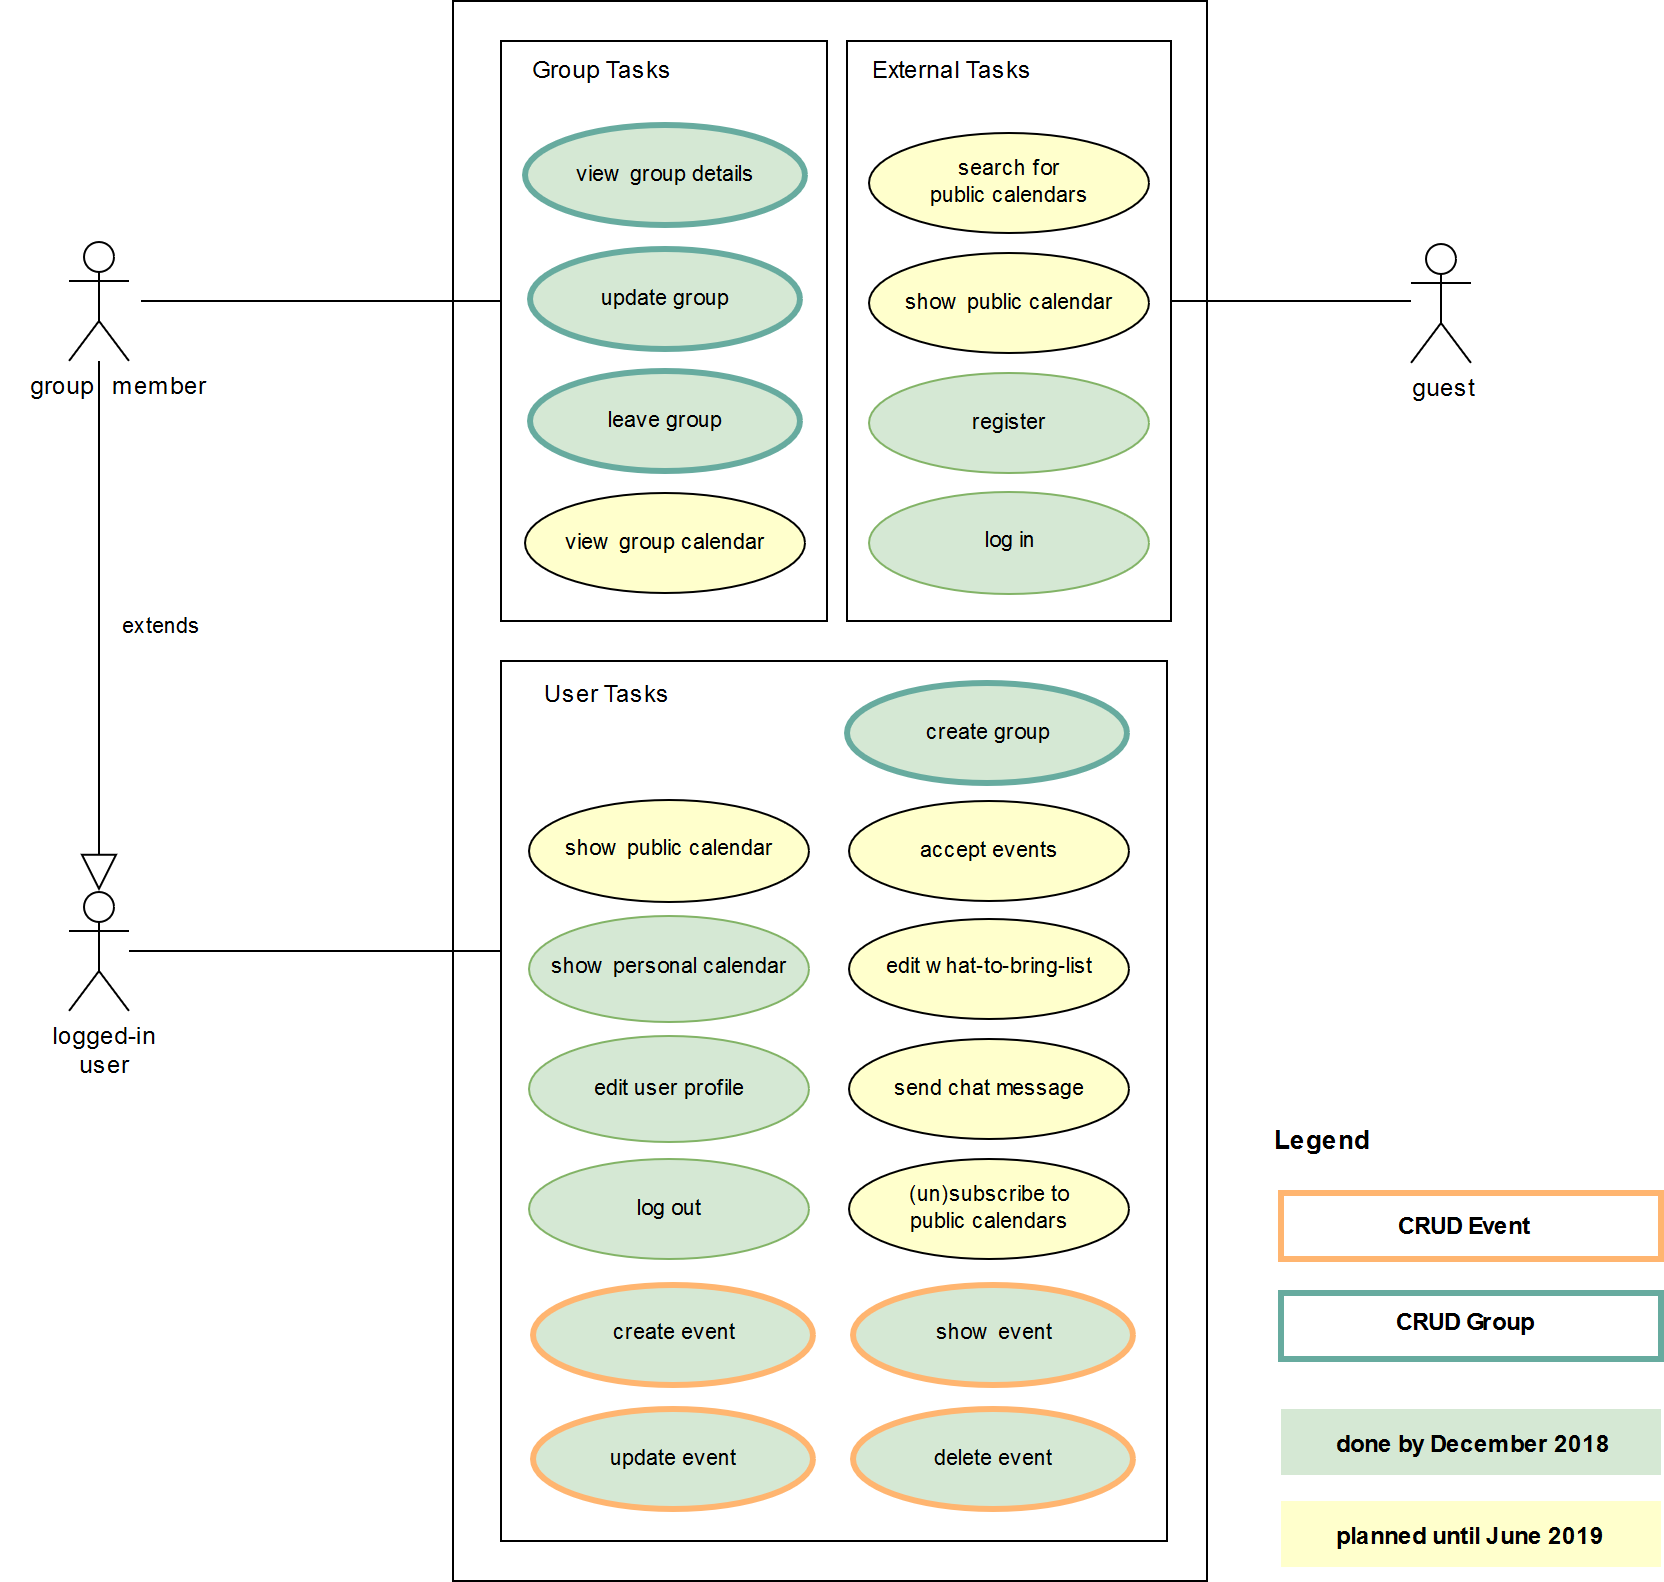

The diagram above was exported from draw.io. Its source (the exported page's mxGraphModel, read from the mxfile embedded in the PNG):
<mxGraphModel dx="1010" dy="555" grid="1" gridSize="10" guides="1" tooltips="1" connect="1" arrows="1" fold="1" page="1" pageScale="1" pageWidth="827" pageHeight="1169" background="#ffffff" math="0" shadow="0">
  <root>
    <mxCell id="0" />
    <mxCell id="1" parent="0" />
    <mxCell id="3" value="" style="html=1;" parent="1" vertex="1">
      <mxGeometry x="233" y="120" width="377" height="790" as="geometry" />
    </mxCell>
    <mxCell id="25" value="" style="html=1;spacingTop=-58;" parent="1" vertex="1">
      <mxGeometry x="430" y="140" width="162" height="290" as="geometry" />
    </mxCell>
    <mxCell id="23" value="" style="html=1;spacing=3;spacingTop=-66;spacingLeft=-120;labelPosition=center;verticalLabelPosition=middle;align=left;verticalAlign=middle;" parent="1" vertex="1">
      <mxGeometry x="257" y="450" width="333" height="440" as="geometry" />
    </mxCell>
    <mxCell id="22" value="" style="html=1;spacing=0;labelPosition=center;verticalLabelPosition=middle;align=center;verticalAlign=middle;spacingTop=-58;" parent="1" vertex="1">
      <mxGeometry x="257" y="140" width="163" height="290" as="geometry" />
    </mxCell>
    <mxCell id="28" style="edgeStyle=orthogonalEdgeStyle;rounded=0;html=1;entryX=0;entryY=0.5;jettySize=auto;orthogonalLoop=1;endArrow=none;endFill=0;" parent="1" source="2" target="23" edge="1">
      <mxGeometry relative="1" as="geometry">
        <Array as="points">
          <mxPoint x="247" y="595" />
          <mxPoint x="247" y="595" />
        </Array>
      </mxGeometry>
    </mxCell>
    <mxCell id="2" value="&lt;div&gt;logged-in&lt;/div&gt;&lt;div&gt;user&lt;/div&gt;" style="shape=umlActor;verticalLabelPosition=bottom;labelBackgroundColor=#ffffff;verticalAlign=top;html=1;" parent="1" vertex="1">
      <mxGeometry x="41" y="565" width="30" height="60" as="geometry" />
    </mxCell>
    <mxCell id="4" value="edit user profile" style="ellipse;whiteSpace=wrap;html=1;fillColor=#d5e8d4;strokeColor=#82b366;fontSize=11;" parent="1" vertex="1">
      <mxGeometry x="271" y="637.5" width="140" height="53" as="geometry" />
    </mxCell>
    <mxCell id="5" value="log out" style="ellipse;whiteSpace=wrap;html=1;fillColor=#d5e8d4;strokeColor=#82b366;fontSize=11;" parent="1" vertex="1">
      <mxGeometry x="271" y="699" width="140" height="50" as="geometry" />
    </mxCell>
    <mxCell id="6" value="show public calendar" style="ellipse;whiteSpace=wrap;html=1;fillColor=#FFFFCC;strokeColor=#000000;fontSize=11;" parent="1" vertex="1">
      <mxGeometry x="271" y="519" width="140" height="51" as="geometry" />
    </mxCell>
    <mxCell id="7" value="view group details" style="ellipse;whiteSpace=wrap;html=1;fillColor=#d5e8d4;strokeColor=#67AB9F;fontSize=11;strokeWidth=3;" parent="1" vertex="1">
      <mxGeometry x="269" y="182" width="140" height="50" as="geometry" />
    </mxCell>
    <mxCell id="27" style="edgeStyle=orthogonalEdgeStyle;rounded=0;html=1;jettySize=auto;orthogonalLoop=1;endArrow=none;endFill=0;" parent="1" edge="1">
      <mxGeometry relative="1" as="geometry">
        <mxPoint x="76.5" y="269.6428571428571" as="sourcePoint" />
        <mxPoint x="257" y="269" as="targetPoint" />
        <Array as="points">
          <mxPoint x="121.5" y="269.5" />
          <mxPoint x="121.5" y="269.5" />
        </Array>
      </mxGeometry>
    </mxCell>
    <mxCell id="8" value="&amp;nbsp;&amp;nbsp;&amp;nbsp;&amp;nbsp; group&amp;nbsp;&amp;nbsp; member" style="shape=umlActor;verticalLabelPosition=bottom;labelBackgroundColor=#ffffff;verticalAlign=top;html=1;" parent="1" vertex="1">
      <mxGeometry x="41" y="240" width="30" height="60" as="geometry" />
    </mxCell>
    <mxCell id="14" value="leave group" style="ellipse;whiteSpace=wrap;html=1;fillColor=#d5e8d4;strokeColor=#67AB9F;fontSize=11;strokeWidth=3;" parent="1" vertex="1">
      <mxGeometry x="271.5" y="305" width="135" height="50" as="geometry" />
    </mxCell>
    <mxCell id="16" value="view group calendar" style="ellipse;whiteSpace=wrap;html=1;fillColor=#FFFFCC;strokeColor=#000000;fontSize=11;" parent="1" vertex="1">
      <mxGeometry x="269" y="366" width="140" height="50" as="geometry" />
    </mxCell>
    <mxCell id="29" style="edgeStyle=orthogonalEdgeStyle;rounded=0;html=1;entryX=1;entryY=0.5;jettySize=auto;orthogonalLoop=1;endArrow=none;endFill=0;" parent="1" source="17" target="25" edge="1">
      <mxGeometry relative="1" as="geometry">
        <Array as="points">
          <mxPoint x="592" y="270" />
        </Array>
      </mxGeometry>
    </mxCell>
    <mxCell id="17" value="guest" style="shape=umlActor;verticalLabelPosition=bottom;labelBackgroundColor=#ffffff;verticalAlign=top;html=1;" parent="1" vertex="1">
      <mxGeometry x="712" y="241" width="30" height="60" as="geometry" />
    </mxCell>
    <mxCell id="18" value="register" style="ellipse;whiteSpace=wrap;html=1;fillColor=#d5e8d4;strokeColor=#82b366;fontSize=11;" parent="1" vertex="1">
      <mxGeometry x="441" y="306" width="140" height="50" as="geometry" />
    </mxCell>
    <mxCell id="19" value="log in" style="ellipse;whiteSpace=wrap;html=1;fillColor=#d5e8d4;strokeColor=#82b366;fontSize=11;" parent="1" vertex="1">
      <mxGeometry x="441" y="365" width="140" height="51" as="geometry" />
    </mxCell>
    <mxCell id="20" value="&lt;div style=&quot;font-size: 11px&quot;&gt;send chat message&lt;/div&gt;" style="ellipse;whiteSpace=wrap;html=1;fillColor=#FFFFCC;strokeColor=#000000;fontSize=11;" parent="1" vertex="1">
      <mxGeometry x="431" y="639" width="140" height="50" as="geometry" />
    </mxCell>
    <mxCell id="21" value="accept events" style="ellipse;whiteSpace=wrap;html=1;fillColor=#FFFFCC;strokeColor=#000000;fontSize=11;" parent="1" vertex="1">
      <mxGeometry x="431" y="520" width="140" height="50" as="geometry" />
    </mxCell>
    <mxCell id="31" value="show public calendar" style="ellipse;whiteSpace=wrap;html=1;fillColor=#FFFFCC;strokeColor=#000000;fontSize=11;" parent="1" vertex="1">
      <mxGeometry x="441" y="246" width="140" height="50" as="geometry" />
    </mxCell>
    <mxCell id="32" value="&lt;div&gt;&lt;br&gt;&lt;/div&gt;&lt;div&gt;&lt;br&gt;&lt;/div&gt;&lt;div&gt;planned until June 2019&lt;/div&gt;" style="html=1;fillColor=#FFFFCC;strokeColor=none;spacingTop=-25;fontStyle=1" parent="1" vertex="1">
      <mxGeometry x="647" y="870" width="190" height="33" as="geometry" />
    </mxCell>
    <mxCell id="40" value="extends" style="endArrow=block;endSize=16;endFill=0;html=1;entryX=0.5;entryY=0;entryPerimeter=0;" parent="1" target="2" edge="1">
      <mxGeometry x="0.0027" y="31" width="160" relative="1" as="geometry">
        <mxPoint x="56" y="300" as="sourcePoint" />
        <mxPoint x="56" y="390" as="targetPoint" />
        <mxPoint as="offset" />
      </mxGeometry>
    </mxCell>
    <mxCell id="45" value="update group" style="ellipse;whiteSpace=wrap;html=1;fillColor=#d5e8d4;strokeColor=#67AB9F;fontSize=11;strokeWidth=3;" parent="1" vertex="1">
      <mxGeometry x="271.5" y="244" width="135" height="50" as="geometry" />
    </mxCell>
    <mxCell id="52" value="show personal calendar" style="ellipse;whiteSpace=wrap;html=1;fillColor=#d5e8d4;strokeColor=#82b366;fontSize=11;" parent="1" vertex="1">
      <mxGeometry x="271" y="577" width="140" height="53" as="geometry" />
    </mxCell>
    <mxCell id="53" value="edit what-to-bring-list" style="ellipse;whiteSpace=wrap;html=1;fillColor=#FFFFCC;strokeColor=#000000;fontSize=11;" parent="1" vertex="1">
      <mxGeometry x="431" y="578.5" width="140" height="50" as="geometry" />
    </mxCell>
    <mxCell id="54" value="&lt;div style=&quot;font-size: 11px;&quot;&gt;(un)subscribe to &lt;br style=&quot;font-size: 11px;&quot;&gt;&lt;/div&gt;&lt;div style=&quot;font-size: 11px;&quot;&gt;public calendars&lt;/div&gt;" style="ellipse;whiteSpace=wrap;html=1;fillColor=#FFFFCC;strokeColor=#000000;fontSize=11;" parent="1" vertex="1">
      <mxGeometry x="431" y="699" width="140" height="50" as="geometry" />
    </mxCell>
    <mxCell id="55" value="&lt;div&gt;search for&lt;/div&gt;&lt;div&gt;public calendars&lt;/div&gt;" style="ellipse;whiteSpace=wrap;html=1;fillColor=#FFFFCC;strokeColor=#000000;fontSize=11;" parent="1" vertex="1">
      <mxGeometry x="441" y="186" width="140" height="50" as="geometry" />
    </mxCell>
    <mxCell id="64" value="create event" style="ellipse;whiteSpace=wrap;html=1;fillColor=#d5e8d4;strokeColor=#FFB570;fontSize=11;strokeWidth=3;" parent="1" vertex="1">
      <mxGeometry x="273" y="761.5" width="140" height="50" as="geometry" />
    </mxCell>
    <mxCell id="65" value="update event" style="ellipse;whiteSpace=wrap;html=1;fillColor=#d5e8d4;strokeColor=#FFB570;fontSize=11;strokeWidth=3;" parent="1" vertex="1">
      <mxGeometry x="273" y="824" width="140" height="50" as="geometry" />
    </mxCell>
    <mxCell id="66" value="show event" style="ellipse;whiteSpace=wrap;html=1;fillColor=#d5e8d4;strokeColor=#FFB570;fontSize=11;strokeWidth=3;" parent="1" vertex="1">
      <mxGeometry x="433" y="761.5" width="140" height="50" as="geometry" />
    </mxCell>
    <mxCell id="67" value="delete event" style="ellipse;whiteSpace=wrap;html=1;fillColor=#d5e8d4;strokeColor=#FFB570;fontSize=11;strokeWidth=3;" parent="1" vertex="1">
      <mxGeometry x="433" y="824" width="140" height="50" as="geometry" />
    </mxCell>
    <mxCell id="70" value="User Tasks" style="text;html=1;strokeColor=none;fillColor=none;align=center;verticalAlign=middle;whiteSpace=wrap;rounded=0;" parent="1" vertex="1">
      <mxGeometry x="261" y="458" width="93" height="20" as="geometry" />
    </mxCell>
    <mxCell id="71" value="create group" style="ellipse;whiteSpace=wrap;html=1;fillColor=#d5e8d4;strokeColor=#67AB9F;fontSize=11;strokeWidth=3;" parent="1" vertex="1">
      <mxGeometry x="430" y="461" width="140" height="50" as="geometry" />
    </mxCell>
    <mxCell id="72" value="External Tasks" style="text;html=1;strokeColor=none;fillColor=none;align=center;verticalAlign=middle;whiteSpace=wrap;rounded=0;" parent="1" vertex="1">
      <mxGeometry x="434" y="146" width="93" height="20" as="geometry" />
    </mxCell>
    <mxCell id="73" value="Group Tasks" style="text;html=1;strokeColor=none;fillColor=none;align=center;verticalAlign=middle;whiteSpace=wrap;rounded=0;" parent="1" vertex="1">
      <mxGeometry x="259" y="146" width="93" height="20" as="geometry" />
    </mxCell>
    <mxCell id="74" value="CRUD Group" style="html=1;fillColor=#FFFFFF;strokeColor=#67AB9F;spacingTop=-28;fontStyle=1;strokeWidth=3;verticalAlign=bottom;spacing=8;" parent="1" vertex="1">
      <mxGeometry x="647" y="766" width="190" height="33" as="geometry" />
    </mxCell>
    <mxCell id="75" value="CRUD Event" style="html=1;fillColor=#FFFFFF;strokeColor=#FFB570;spacingTop=-28;fontStyle=1;strokeWidth=3;verticalAlign=bottom;spacing=6;" parent="1" vertex="1">
      <mxGeometry x="647" y="716" width="190" height="33" as="geometry" />
    </mxCell>
    <mxCell id="76" value="Legend" style="text;html=1;strokeColor=none;fillColor=none;align=center;verticalAlign=middle;whiteSpace=wrap;rounded=0;fontSize=13;fontStyle=1" parent="1" vertex="1">
      <mxGeometry x="647" y="681" width="40" height="20" as="geometry" />
    </mxCell>
    <mxCell id="Hlu9nr6_rlb2ZU-n2XDb-77" value="&lt;div&gt;&lt;br&gt;&lt;/div&gt;&lt;div&gt;&lt;br&gt;&lt;/div&gt;&lt;div&gt;done by December 2018&lt;/div&gt;" style="html=1;fillColor=#d5e8d4;strokeColor=none;spacingTop=-25;fontStyle=1" vertex="1" parent="1">
      <mxGeometry x="647" y="824" width="190" height="33" as="geometry" />
    </mxCell>
  </root>
</mxGraphModel>